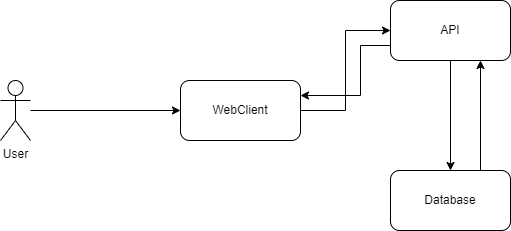

The diagram above was exported from draw.io. Its source (the exported page's mxGraphModel, read from the mxfile embedded in the PNG):
<mxGraphModel dx="878" dy="471" grid="1" gridSize="10" guides="1" tooltips="1" connect="1" arrows="1" fold="1" page="1" pageScale="1" pageWidth="827" pageHeight="1169" math="0" shadow="0">
  <root>
    <mxCell id="0" />
    <mxCell id="1" parent="0" />
    <mxCell id="ualJ1PkiZArUtHvPx3g3-8" style="edgeStyle=orthogonalEdgeStyle;rounded=0;orthogonalLoop=1;jettySize=auto;html=1;exitX=0.75;exitY=0;exitDx=0;exitDy=0;entryX=0.75;entryY=1;entryDx=0;entryDy=0;" edge="1" parent="1" source="ualJ1PkiZArUtHvPx3g3-1" target="ualJ1PkiZArUtHvPx3g3-2">
      <mxGeometry relative="1" as="geometry" />
    </mxCell>
    <mxCell id="ualJ1PkiZArUtHvPx3g3-1" value="Database" style="rounded=1;whiteSpace=wrap;html=1;" vertex="1" parent="1">
      <mxGeometry x="450" y="300" width="120" height="60" as="geometry" />
    </mxCell>
    <mxCell id="ualJ1PkiZArUtHvPx3g3-7" style="edgeStyle=orthogonalEdgeStyle;rounded=0;orthogonalLoop=1;jettySize=auto;html=1;exitX=0.5;exitY=1;exitDx=0;exitDy=0;entryX=0.5;entryY=0;entryDx=0;entryDy=0;" edge="1" parent="1" source="ualJ1PkiZArUtHvPx3g3-2" target="ualJ1PkiZArUtHvPx3g3-1">
      <mxGeometry relative="1" as="geometry" />
    </mxCell>
    <mxCell id="ualJ1PkiZArUtHvPx3g3-9" style="edgeStyle=orthogonalEdgeStyle;rounded=0;orthogonalLoop=1;jettySize=auto;html=1;exitX=0;exitY=0.75;exitDx=0;exitDy=0;entryX=1;entryY=0.25;entryDx=0;entryDy=0;" edge="1" parent="1" source="ualJ1PkiZArUtHvPx3g3-2" target="ualJ1PkiZArUtHvPx3g3-3">
      <mxGeometry relative="1" as="geometry">
        <Array as="points">
          <mxPoint x="420" y="175" />
          <mxPoint x="420" y="225" />
        </Array>
      </mxGeometry>
    </mxCell>
    <mxCell id="ualJ1PkiZArUtHvPx3g3-2" value="API" style="rounded=1;whiteSpace=wrap;html=1;" vertex="1" parent="1">
      <mxGeometry x="450" y="130" width="120" height="60" as="geometry" />
    </mxCell>
    <mxCell id="ualJ1PkiZArUtHvPx3g3-6" style="edgeStyle=orthogonalEdgeStyle;rounded=0;orthogonalLoop=1;jettySize=auto;html=1;entryX=0;entryY=0.5;entryDx=0;entryDy=0;" edge="1" parent="1" source="ualJ1PkiZArUtHvPx3g3-3" target="ualJ1PkiZArUtHvPx3g3-2">
      <mxGeometry relative="1" as="geometry" />
    </mxCell>
    <mxCell id="ualJ1PkiZArUtHvPx3g3-3" value="WebClient" style="rounded=1;whiteSpace=wrap;html=1;" vertex="1" parent="1">
      <mxGeometry x="240" y="210" width="120" height="60" as="geometry" />
    </mxCell>
    <mxCell id="ualJ1PkiZArUtHvPx3g3-5" style="edgeStyle=orthogonalEdgeStyle;rounded=0;orthogonalLoop=1;jettySize=auto;html=1;entryX=0;entryY=0.5;entryDx=0;entryDy=0;" edge="1" parent="1" source="ualJ1PkiZArUtHvPx3g3-4" target="ualJ1PkiZArUtHvPx3g3-3">
      <mxGeometry relative="1" as="geometry" />
    </mxCell>
    <mxCell id="ualJ1PkiZArUtHvPx3g3-4" value="User" style="shape=umlActor;verticalLabelPosition=bottom;verticalAlign=top;html=1;outlineConnect=0;" vertex="1" parent="1">
      <mxGeometry x="60" y="210" width="30" height="60" as="geometry" />
    </mxCell>
  </root>
</mxGraphModel>